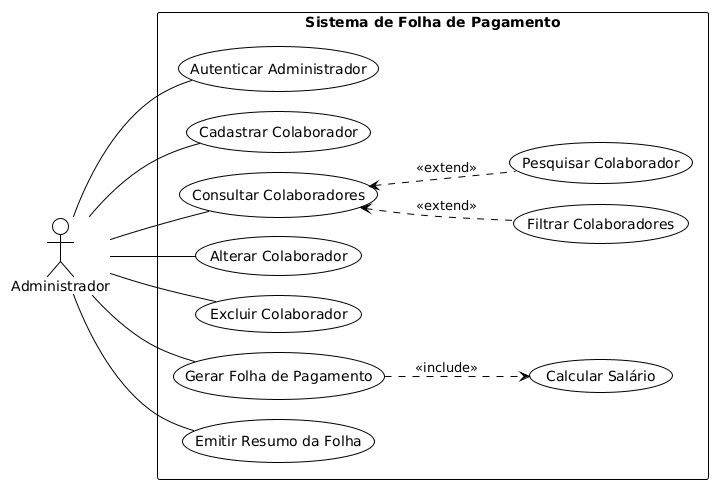

The diagram above was rendered by PlantUML. Its source (embedded in the PNG):
@startuml
!theme plain

left to right direction

actor "Administrador" as adm

rectangle "Sistema de Folha de Pagamento" {
  usecase "Autenticar Administrador" as UC001
  usecase "Cadastrar Colaborador" as UC002
  usecase "Consultar Colaboradores" as UC003
  usecase "Alterar Colaborador" as UC004
  usecase "Excluir Colaborador" as UC005
  usecase "Pesquisar Colaborador" as UC006
  usecase "Filtrar Colaboradores" as UC007
  usecase "Calcular Salário" as UC008
  usecase "Gerar Folha de Pagamento" as UC009
  usecase "Emitir Resumo da Folha" as UC010

  UC003 <.. UC006 : <<extend>>
  UC003 <.. UC007 : <<extend>>

  UC009 ..> UC008 : <<include>>
}

adm -- UC001
adm -- UC002
adm -- UC003
adm -- UC004
adm -- UC005
adm -- UC009
adm -- UC010


skinparam nodesep 20
@enduml